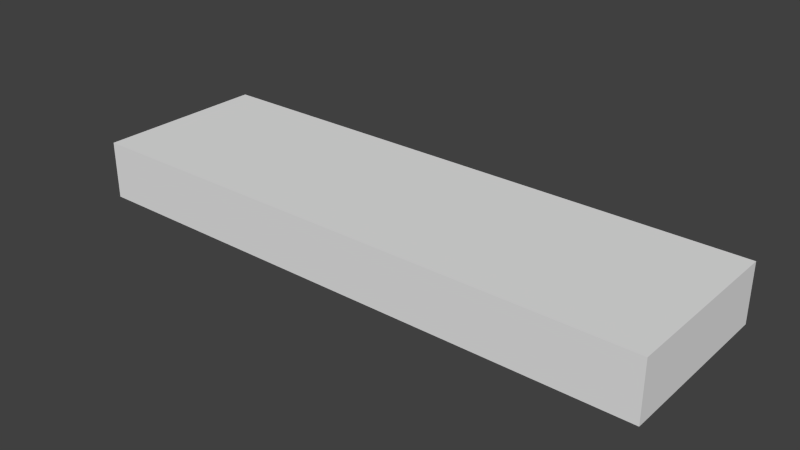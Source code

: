 # Source: platform.blend  (saved by Blender 2.66.1; exported with 4.5.12 LTS)
import bpy
from mathutils import Matrix  # noqa: F401  (used for matrix-valued properties, if any)

bpy.ops.wm.read_factory_settings(use_empty=True)
scene = bpy.context.scene
scene.name = 'Scene'

# ---- collections
col_collection_1 = bpy.data.collections.new('Collection 1'); scene.collection.children.link(col_collection_1)

# ---- materials (node trees are filled in below, after node groups)
mat_material = bpy.data.materials.new('Material')
mat_material.alpha_threshold = 0.0
mat_material.use_transparent_shadow = False
mat_material.roughness = 0.5
mat_material.line_color = (0.0, 0.0, 0.0, 1.0)

# ---- material node trees

# ---- world
world_world = bpy.data.worlds.new('World'); scene.world = world_world
world_world.color = (0.05088, 0.05088, 0.05088)
world_world.use_sun_shadow = False
world_world.sun_shadow_jitter_overblur = 0.0
world_world.cycles.sampling_method = 'MANUAL'
world_world.cycles.sample_map_resolution = 256

# ---- meshes
me_cube = bpy.data.meshes.new('Cube')
me_cube.from_pydata([(1.0, 1.0, -1.0), (1.0, -1.0, -1.0), (-1.0, -1.0, -1.0), (-1.0, 1.0, -1.0), (1.0, 1.0, 1.0), (1.0, -1.0, 1.0), (-1.0, -1.0, 1.0), (-1.0, 1.0, 1.0), (1.0, 1.0, 0.7472), (1.0, -1.0, 0.7472), (-1.0, -1.0, 0.7472), (-1.0, 1.0, 0.7472), (-1.0, 1.0, -0.7795), (-1.0, -1.0, -0.7795), (1.0, -1.0, -0.7795), (1.0, 1.0, -0.7795), (1.0, -0.9006, -1.0), (-1.0, -0.9006, -1.0), (1.0, -0.9006, 1.0), (-1.0, -0.9006, 1.0), (1.0, -0.9006, 0.7472), (-1.0, -0.9006, 0.7472), (-1.0, -0.9006, -0.7795), (1.0, -0.9006, -0.7795), (-1.0, 0.9005, -0.7795), (-1.0, 0.9005, 0.7472), (-1.0, 0.9005, 1.0), (-1.0, 0.9005, -1.0), (1.0, 0.9005, -0.7795), (1.0, 0.9005, 0.7472), (1.0, 0.9005, 1.0), (1.0, 0.9005, -1.0), (0.9725, 1.0, 0.7472), (0.9725, 1.0, -0.7795), (0.9725, 0.9005, 1.0), (0.9725, 1.0, -1.0), (-0.9735, -1.0, 0.7472), (-0.9735, 1.0, 0.7472), (-0.9735, 1.0, -0.7795), (-0.9735, -1.0, -0.7795), (-0.9735, -0.9006, -1.0), (-0.9735, -0.9006, 1.0), (-0.9735, 0.9005, 1.0), (-0.9735, 0.9005, -1.0), (-0.9735, 1.0, -1.0), (-0.9735, -1.0, -1.0), (-0.9735, 1.0, 1.0), (-0.9735, -1.0, 1.0), (0.9725, -1.0, 1.0), (0.9725, -1.0, -1.0), (0.9725, 1.0, 1.0), (0.9725, -0.9006, 1.0), (0.9725, -0.9006, -1.0), (0.9725, 0.9005, -1.0), (0.9725, -1.0, 0.7472), (0.9725, -1.0, -0.7795)], [], [(43, 27, 3), (26, 42, 7), (20, 14, 23), (45, 49, 55), (27, 17, 22), (12, 44, 3), (23, 14, 1), (39, 45, 55), (24, 27, 22), (38, 44, 12), (45, 39, 2), (16, 23, 1), (27, 24, 3), (27, 43, 40), (42, 26, 19), (16, 28, 23), (24, 12, 3), (28, 29, 20), (25, 12, 24), (16, 31, 28), (12, 25, 11), (25, 24, 22), (26, 11, 25), (21, 25, 22), (50, 32, 46), (42, 19, 41), (28, 8, 29), (17, 27, 40), (29, 8, 4), (33, 32, 15), (53, 52, 43), (30, 29, 4), (40, 45, 2), (11, 26, 7), (41, 19, 6), (39, 13, 2), (15, 32, 8), (41, 6, 47), (36, 13, 39), (2, 17, 40), (54, 36, 39), (52, 40, 43), (13, 36, 10), (47, 10, 36), (52, 31, 16), (18, 34, 51), (10, 47, 6), (18, 51, 5), (1, 49, 52), (51, 48, 5), (52, 16, 1), (54, 39, 55), (51, 42, 41), (51, 34, 42), (28, 20, 23), (32, 33, 38), (32, 38, 37), (46, 32, 37), (37, 38, 11), (11, 38, 12), (33, 44, 38), (33, 35, 44), (8, 50, 4), (32, 50, 8), (33, 15, 0), (35, 33, 0), (46, 37, 7), (37, 11, 7), (28, 15, 8), (15, 28, 31), (15, 31, 0), (14, 20, 9), (9, 20, 5), (20, 18, 5), (20, 30, 18), (29, 30, 20), (55, 49, 1), (14, 55, 1), (14, 54, 55), (54, 14, 9), (54, 9, 5), (48, 54, 5), (54, 48, 36), (36, 48, 47), (22, 17, 2), (13, 22, 2), (13, 21, 22), (21, 13, 10), (21, 10, 6), (19, 21, 6), (19, 25, 21), (25, 19, 26), (44, 43, 3), (44, 53, 43), (35, 53, 44), (49, 45, 40), (49, 40, 52), (31, 52, 53), (31, 53, 0), (53, 35, 0), (42, 46, 7), (42, 50, 46), (50, 42, 34), (47, 51, 41), (48, 51, 47), (30, 34, 18), (34, 30, 4), (4, 50, 34)])
_uv = me_cube.uv_layers.new(name='UVMap')
_uv.uv.foreach_set('vector', [0.4442, 0.07552, 0.4404, 0.07554, 0.4404, 0.06148, 0.05215, 0.1423, 0.04841, 0.1423, 0.05219, 0.1282, 0.01903, 0.2553, 0.004325, 0.03965, 0.01837, 0.03961, 0.4868, 0.2903, 0.2118, 0.2911, 0.2117, 0.2599, 0.2826, 0.01405, 0.2834, 0.2686, 0.2523, 0.2687, 0.3548, 0.3707, 0.386, 0.3668, 0.386, 0.3706, 0.01837, 0.03961, 0.004325, 0.03965, 0.004229, 0.008496, 0.4867, 0.2591, 0.4868, 0.2903, 0.2117, 0.2599, 0.2515, 0.01415, 0.2826, 0.01405, 0.2523, 0.2687, 0.3548, 0.3669, 0.386, 0.3668, 0.3548, 0.3707, 0.4868, 0.2903, 0.4867, 0.2591, 0.4905, 0.2902, 0.01827, 0.008453, 0.01837, 0.03961, 0.004229, 0.008496, 0.2826, 0.01405, 0.2515, 0.01415, 0.2826, 0.0, 0.4404, 0.07554, 0.4442, 0.07552, 0.445, 0.33, 0.04841, 0.1423, 0.05215, 0.1423, 0.05137, 0.3968, 0.01827, 0.008453, 0.2729, 0.03883, 0.01837, 0.03961, 0.2515, 0.01415, 0.2514, 9.555e-05, 0.2826, 0.0, 0.5596, 0.5365, 0.6229, 0.5363, 0.6232, 0.611, 0.03576, 0.01481, 0.2514, 9.555e-05, 0.2515, 0.01415, 0.01827, 0.008453, 0.2728, 0.007673, 0.2729, 0.03883, 0.2514, 9.555e-05, 0.03576, 0.01481, 0.03572, 0.0007575, 0.6241, 0.6106, 0.5608, 0.6108, 0.5605, 0.5361, 4.312e-05, 0.01492, 0.03572, 0.0007575, 0.03576, 0.01481, 0.6238, 0.5359, 0.6241, 0.6106, 0.5605, 0.5361, 0.1025, 0.09271, 0.1383, 0.0926, 0.1034, 0.3677, 0.04841, 0.1423, 0.05137, 0.3968, 0.04763, 0.3968, 0.2729, 0.03883, 0.2876, 0.2545, 0.2735, 0.2545, 0.4412, 0.33, 0.4404, 0.07554, 0.445, 0.33, 0.2735, 0.2545, 0.2876, 0.2545, 0.2877, 0.2902, 0.354, 0.09194, 0.1383, 0.0926, 0.354, 0.08806, 0.6043, 0.284, 0.7843, 0.2835, 0.6049, 0.4785, 0.2736, 0.2903, 0.2735, 0.2545, 0.2877, 0.2902, 0.03273, 0.4071, 0.04677, 0.4071, 0.04676, 0.4108, 0.03572, 0.0007575, 4.312e-05, 0.01492, 0.0, 0.000867, 0.04763, 0.3968, 0.05137, 0.3968, 0.05132, 0.4108, 0.4867, 0.2591, 0.4904, 0.2591, 0.4905, 0.2902, 0.354, 0.08806, 0.1383, 0.0926, 0.1382, 0.08872, 0.09963, 0.4071, 0.0856, 0.4108, 0.08559, 0.4071, 0.486, 0.04338, 0.4904, 0.2591, 0.4867, 0.2591, 0.4413, 0.3441, 0.4412, 0.33, 0.445, 0.33, 0.6251, 0.6488, 0.6254, 0.7499, 0.5461, 0.7501, 0.7843, 0.2835, 0.7849, 0.4779, 0.6049, 0.4785, 0.4904, 0.2591, 0.486, 0.04338, 0.4897, 0.04337, 0.4859, 0.007656, 0.4897, 0.04337, 0.486, 0.04338, 0.1823, 0.3958, 0.1854, 0.1413, 0.1862, 0.3958, 0.1863, 0.3958, 0.191, 0.1413, 0.1902, 0.3958, 0.4897, 0.04337, 0.4859, 0.007656, 0.4896, 0.007645, 0.1863, 0.3958, 0.1902, 0.3958, 0.1862, 0.4098, 0.04763, 0.1282, 0.04762, 0.1321, 0.03358, 0.1321, 0.09879, 0.1321, 0.08475, 0.1321, 0.08473, 0.1282, 0.1823, 0.3958, 0.1862, 0.3958, 0.1862, 0.4098, 0.6251, 0.6488, 0.5461, 0.7501, 0.5458, 0.6491, 0.6049, 0.08846, 0.7843, 0.2835, 0.6043, 0.2829, 0.6049, 0.08846, 0.7849, 0.08902, 0.7843, 0.2835, 0.5596, 0.5365, 0.6232, 0.611, 0.5599, 0.6112, 0.5212, 0.7527, 0.4419, 0.753, 0.4416, 0.6519, 0.5212, 0.7527, 0.4416, 0.6519, 0.5209, 0.6516, 0.1034, 0.3677, 0.1383, 0.0926, 0.1391, 0.3676, 0.1391, 0.3676, 0.3548, 0.3669, 0.1391, 0.3713, 0.1391, 0.3713, 0.3548, 0.3669, 0.3548, 0.3707, 0.354, 0.09194, 0.386, 0.3668, 0.3548, 0.3669, 0.354, 0.09194, 0.3851, 0.09185, 0.386, 0.3668, 0.1382, 0.08872, 0.1025, 0.09271, 0.1025, 0.08883, 0.1383, 0.0926, 0.1025, 0.09271, 0.1382, 0.08872, 0.354, 0.09194, 0.354, 0.08806, 0.3851, 0.08796, 0.3851, 0.09185, 0.354, 0.09194, 0.3851, 0.08796, 0.1034, 0.3677, 0.1391, 0.3676, 0.1034, 0.3714, 0.1391, 0.3676, 0.1391, 0.3713, 0.1034, 0.3714, 0.2729, 0.03883, 0.2869, 0.03878, 0.2876, 0.2545, 0.2869, 0.03878, 0.2729, 0.03883, 0.2728, 0.007673, 0.2869, 0.03878, 0.2728, 0.007673, 0.2868, 0.007629, 0.004325, 0.03965, 0.01903, 0.2553, 0.004987, 0.2554, 0.004987, 0.2554, 0.01903, 0.2553, 0.005096, 0.2911, 0.01903, 0.2553, 0.01914, 0.2911, 0.005096, 0.2911, 0.01903, 0.2553, 0.2736, 0.2903, 0.01914, 0.2911, 0.2735, 0.2545, 0.2736, 0.2903, 0.01903, 0.2553, 0.2117, 0.2599, 0.2118, 0.2911, 0.2079, 0.2911, 0.2078, 0.26, 0.2117, 0.2599, 0.2079, 0.2911, 0.2078, 0.26, 0.211, 0.04422, 0.2117, 0.2599, 0.211, 0.04422, 0.2078, 0.26, 0.2071, 0.04423, 0.211, 0.04422, 0.2071, 0.04423, 0.207, 0.008512, 0.2109, 0.0085, 0.211, 0.04422, 0.207, 0.008512, 0.211, 0.04422, 0.2109, 0.0085, 0.486, 0.04338, 0.486, 0.04338, 0.2109, 0.0085, 0.4859, 0.007656, 0.2523, 0.2687, 0.2834, 0.2686, 0.2835, 0.2826, 0.2523, 0.2827, 0.2523, 0.2687, 0.2835, 0.2826, 0.2523, 0.2827, 0.03654, 0.2693, 0.2523, 0.2687, 0.03654, 0.2693, 0.2523, 0.2827, 0.03659, 0.2834, 0.03654, 0.2693, 0.03659, 0.2834, 0.000867, 0.2835, 0.0008239, 0.2694, 0.03654, 0.2693, 0.000867, 0.2835, 0.0008239, 0.2694, 0.03576, 0.01481, 0.03654, 0.2693, 0.03576, 0.01481, 0.0008239, 0.2694, 4.312e-05, 0.01492, 0.1675, 0.4061, 0.1815, 0.406, 0.1675, 0.4098, 0.1675, 0.4061, 0.1807, 0.1311, 0.1815, 0.406, 0.1666, 0.1311, 0.1807, 0.1311, 0.1675, 0.4061, 0.04762, 0.1321, 0.04677, 0.4071, 0.03273, 0.4071, 0.04762, 0.1321, 0.03273, 0.4071, 0.03358, 0.1321, 0.1854, 0.1413, 0.1823, 0.3958, 0.1815, 0.1413, 0.1854, 0.1413, 0.1815, 0.1413, 0.1854, 0.1272, 0.1807, 0.1311, 0.1666, 0.1311, 0.1666, 0.1272, 0.445, 0.3403, 0.459, 0.3403, 0.459, 0.3441, 0.445, 0.3403, 0.4599, 0.06537, 0.459, 0.3403, 0.4599, 0.06537, 0.445, 0.3403, 0.4458, 0.06532, 0.08559, 0.4071, 0.09879, 0.1321, 0.09963, 0.4071, 0.08475, 0.1321, 0.09879, 0.1321, 0.08559, 0.4071, 0.1871, 0.1413, 0.191, 0.1413, 0.1863, 0.3958, 0.191, 0.1413, 0.1871, 0.1413, 0.1871, 0.1272, 0.4599, 0.06148, 0.4599, 0.06537, 0.4458, 0.06532])
me_cube.materials.append(mat_material)
me_cube.use_remesh_preserve_volume = False
me_cube.use_remesh_preserve_attributes = False
me_cube.use_mirror_vertex_groups = False
me_cube.update()

# ---- objects
ob_cube = bpy.data.objects.new('Cube', me_cube)

# ---- transforms, parenting, visibility, modifiers, constraints
ob_cube.location = (0.0, 0.0, 0.0)
ob_cube.scale = (4.0, 1.2, 0.4)
ob_cube.lock_rotations_4d = False
ob_cube.empty_display_type = 'ARROWS'
ob_cube.lineart.crease_threshold = 0.0

# ---- collection membership
col_collection_1.objects.link(ob_cube)

# ---- scene / render settings (as saved in the file)
scene.frame_start = 1; scene.frame_end = 250; scene.frame_set(1)
scene.render.engine = 'BLENDER_EEVEE_NEXT'
scene.render.image_settings.color_mode = 'RGB'
scene.render.image_settings.compression = 90
scene.render.resolution_percentage = 50
scene.render.dither_intensity = 0.0
scene.render.bake_margin = 2
scene.render.bake_bias = 0.0
scene.cycles.use_denoising = False
scene.cycles.samples = 10
scene.cycles.sampling_pattern = 'TABULATED_SOBOL'
scene.cycles.light_sampling_threshold = 0.0
scene.cycles.use_adaptive_sampling = False
scene.cycles.use_light_tree = False
scene.cycles.blur_glossy = 0.0
scene.cycles.volume_bounces = 1
scene.cycles.pixel_filter_type = 'GAUSSIAN'
scene.cycles.sample_clamp_indirect = 0.0
scene.view_settings.view_transform = 'Standard'
bpy.context.view_layer.update()

# ---- added for rendering (the .blend has no active camera and no usable light): camera, sun
cam_auto = bpy.data.cameras.new('AutoCamera')
cam_auto.lens = 50.0
cam_auto.sensor_width = 36.0
cam_auto.clip_end = 1000.0
ob_auto_camera = bpy.data.objects.new('AutoCamera', cam_auto)
scene.collection.objects.link(ob_auto_camera)
ob_auto_camera.location = (7.76307, -9.31569, 6.21046)
ob_auto_camera.rotation_euler = (1.09748, -7.21219e-08, 0.694738)
scene.camera = ob_auto_camera
light_auto_sun = bpy.data.lights.new('AutoSun', 'SUN')
light_auto_sun.energy = 3.0
light_auto_sun.angle = 0.0523599
ob_auto_sun = bpy.data.objects.new('AutoSun', light_auto_sun)
scene.collection.objects.link(ob_auto_sun)
ob_auto_sun.rotation_euler = (0.872665, 0.174533, 0.523599)
bpy.context.view_layer.update()

